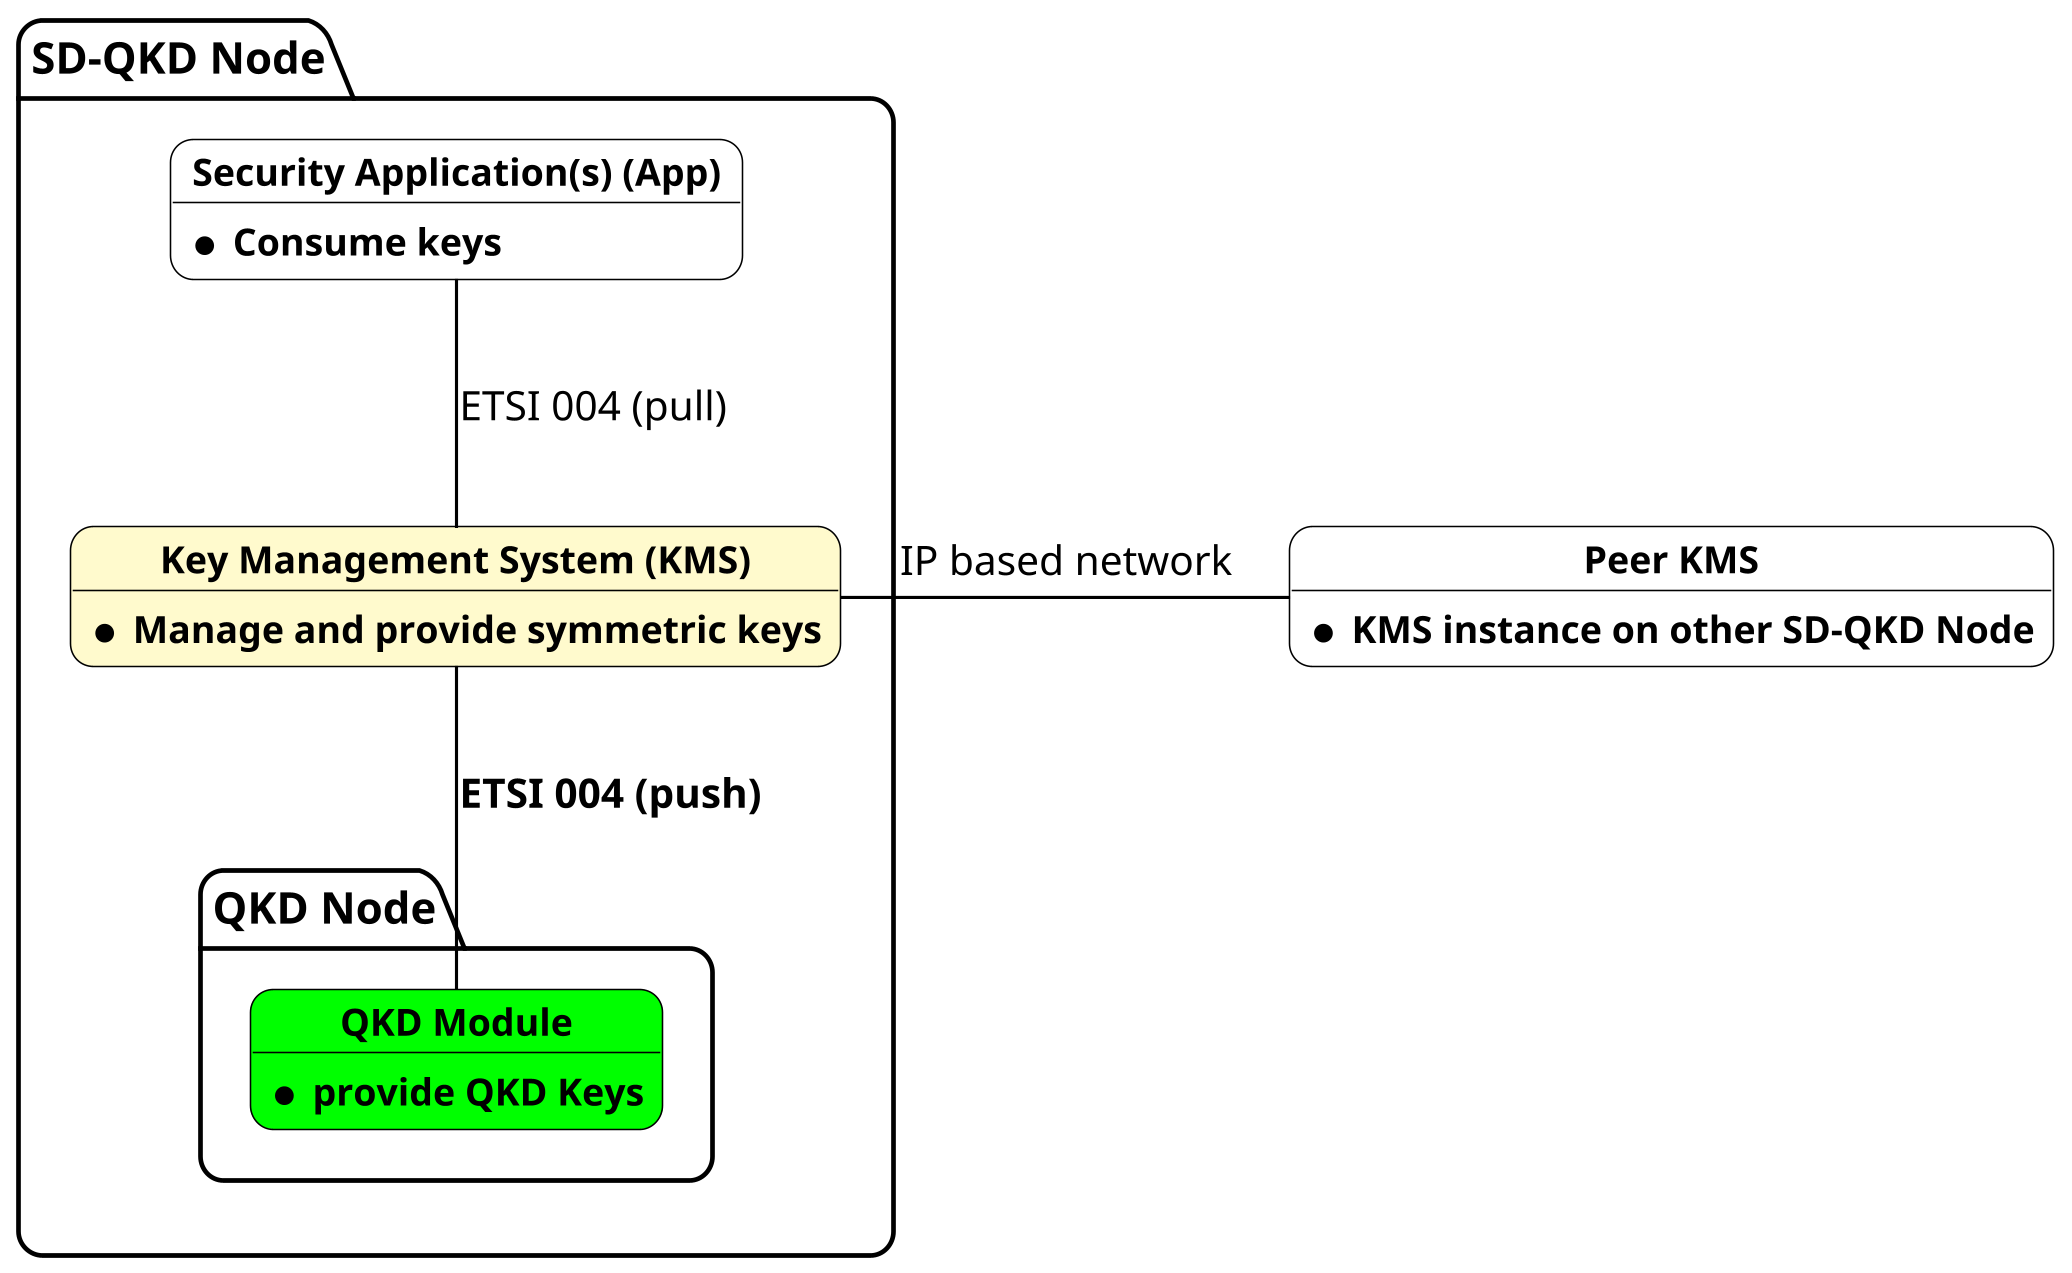

The diagram above was rendered by PlantUML. Its source (embedded in the PNG):
@startuml
!include  ./style.pu
skinparam ObjectFontStyle bold
skinparam ObjectAttributeFontSize 12
skinparam ClassAttributeFontSize 12
skinparam ClassFontStyle bold
skinparam dpi 300

allow_mixing

'skinparam linetype polyline
'skinparam linetype ortho
package "SD-QKD Node"{
    object "Key Management System (KMS)" as kms #LemonChiffon{
        * Manage and provide symmetric keys
    }

    object "Security Application(s) (App)" as app{
        * Consume keys
    }
    package "QKD Node"{
        object "QKD Module" as qkd #Lime{
            * provide QKD Keys
        }

    }
}
object "Peer KMS" as red_network{
    * KMS instance on other SD-QKD Node
}

app -down- kms: ETSI 004 (pull)
kms -down- qkd: **ETSI 004 (push)**
kms -right- red_network: IP based network
@enduml